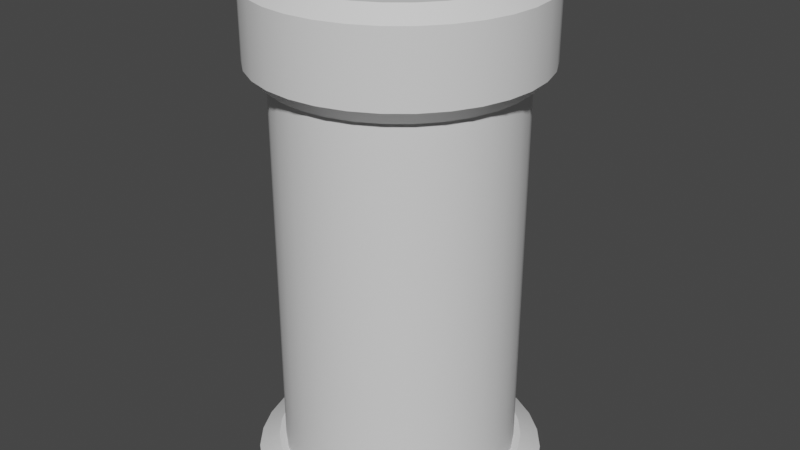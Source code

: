 # Source: teleport.blend  (saved by Blender 4.1.24; exported with 4.5.12 LTS)
import bpy
from mathutils import Matrix  # noqa: F401  (used for matrix-valued properties, if any)

bpy.ops.wm.read_factory_settings(use_empty=True)
scene = bpy.context.scene
scene.name = 'Scene'

# ---- collections
col_collection = bpy.data.collections.new('Collection'); scene.collection.children.link(col_collection)

# ---- materials (node trees are filled in below, after node groups)
mat_body = bpy.data.materials.new('Body')
mat_body.use_transparent_shadow = False
mat_title = bpy.data.materials.new('Title')
mat_title.use_transparent_shadow = False
mat_teleport = bpy.data.materials.new('Teleport')
mat_teleport.use_transparent_shadow = False

# ---- node groups
ng_auto_smooth = bpy.data.node_groups.new('Auto Smooth', 'GeometryNodeTree')
_s = ng_auto_smooth.interface.new_socket(name='Geometry', in_out='OUTPUT', socket_type='NodeSocketGeometry')
_s = ng_auto_smooth.interface.new_socket(name='Geometry', in_out='INPUT', socket_type='NodeSocketGeometry')
_s = ng_auto_smooth.interface.new_socket(name='Angle', in_out='INPUT', socket_type='NodeSocketFloat')
_s.subtype = 'ANGLE'
_s.min_value = 0.0
_s.max_value = 3.142
ng_auto_smooth.is_modifier = True
_N = ng_auto_smooth.nodes; _L = ng_auto_smooth.links
n0 = _N.new('NodeGroupOutput'); n0.name = 'Group Output'; n0.location = (480, -100)
n1 = _N.new('NodeGroupInput'); n1.name = 'Group Input'; n1.location = (-420, -300)
n2 = _N.new('NodeGroupInput'); n2.name = 'Group Input.001'; n2.location = (-60, -100)
n3 = _N.new('GeometryNodeSetShadeSmooth'); n3.name = 'Set Shade Smooth'; n3.location = (120, -100)
n3.domain = 'EDGE'
n4 = _N.new('GeometryNodeSetShadeSmooth'); n4.name = 'Set Shade Smooth.001'; n4.location = (300, -100)
n5 = _N.new('GeometryNodeInputMeshEdgeAngle'); n5.name = 'Edge Angle'; n5.location = (-420, -220)
n6 = _N.new('GeometryNodeInputEdgeSmooth'); n6.name = 'Is Edge Smooth'; n6.location = (-60, -160)
n7 = _N.new('GeometryNodeInputShadeSmooth'); n7.name = 'Is Face Smooth'; n7.location = (-240, -340)
n8 = _N.new('FunctionNodeBooleanMath'); n8.name = 'Boolean Math'; n8.location = (-60, -220)
n9 = _N.new('FunctionNodeCompare'); n9.name = 'Compare'; n9.location = (-240, -180)
n9.operation = 'LESS_EQUAL'
_L.new(n5.outputs[0], n9.inputs[0])
_L.new(n4.outputs[0], n0.inputs[0])
_L.new(n1.outputs[1], n9.inputs[1])
_L.new(n9.outputs[0], n8.inputs[0])
_L.new(n7.outputs[0], n8.inputs[1])
_L.new(n2.outputs[0], n3.inputs[0])
_L.new(n6.outputs[0], n3.inputs[1])
_L.new(n3.outputs[0], n4.inputs[0])
_L.new(n8.outputs[0], n3.inputs[2])
n0.is_active_output = True

# ---- material node trees
mat_body.use_nodes = True; mat_body.node_tree.nodes.clear()
_N = mat_body.node_tree.nodes; _L = mat_body.node_tree.links
n0 = _N.new('ShaderNodeBsdfPrincipled'); n0.name = 'Principled BSDF'; n0.location = (10, 300)
n0.distribution = 'GGX'
n0.subsurface_method = 'RANDOM_WALK_SKIN'
n0.inputs[3].default_value = 1.45
n0.inputs[27].default_value = (0.0, 0.0, 0.0, 1.0)
n0.inputs[28].default_value = 1.0
n1 = _N.new('ShaderNodeOutputMaterial'); n1.name = 'Material Output'; n1.location = (300, 300)
_L.new(n0.outputs[0], n1.inputs[0])
n1.is_active_output = True
mat_title.use_nodes = True; mat_title.node_tree.nodes.clear()
_N = mat_title.node_tree.nodes; _L = mat_title.node_tree.links
n0 = _N.new('ShaderNodeBsdfPrincipled'); n0.name = 'Principled BSDF'; n0.location = (10, 300)
n0.distribution = 'GGX'
n0.subsurface_method = 'RANDOM_WALK_SKIN'
n0.inputs[3].default_value = 1.45
n0.inputs[27].default_value = (0.0, 0.0, 0.0, 1.0)
n0.inputs[28].default_value = 1.0
n1 = _N.new('ShaderNodeOutputMaterial'); n1.name = 'Material Output'; n1.location = (300, 300)
_L.new(n0.outputs[0], n1.inputs[0])
n1.is_active_output = True
mat_teleport.use_nodes = True; mat_teleport.node_tree.nodes.clear()
_N = mat_teleport.node_tree.nodes; _L = mat_teleport.node_tree.links
n0 = _N.new('ShaderNodeBsdfPrincipled'); n0.name = 'Principled BSDF'; n0.location = (10, 300)
n1 = _N.new('ShaderNodeOutputMaterial'); n1.name = 'Material Output'; n1.location = (300, 300)
_L.new(n0.outputs[0], n1.inputs[0])
n1.is_active_output = True

# ---- world
world_world = bpy.data.worlds.new('World'); scene.world = world_world
world_world.use_nodes = True; world_world.node_tree.nodes.clear()
_N = world_world.node_tree.nodes; _L = world_world.node_tree.links
n0 = _N.new('ShaderNodeOutputWorld'); n0.name = 'World Output'; n0.location = (300, 300)
n1 = _N.new('ShaderNodeBackground'); n1.name = 'Background'; n1.location = (10, 300)
n1.inputs[0].default_value = (0.05088, 0.05088, 0.05088, 1.0)
_L.new(n1.outputs[0], n0.inputs[0])
n0.is_active_output = True
world_world.color = (0.05088, 0.05088, 0.05088)
world_world.use_sun_shadow = False
world_world.sun_shadow_jitter_overblur = 0.0

# ---- meshes
me_base = bpy.data.meshes.new('Base')
me_base.from_pydata([(-6.985e-10, 1.05, 0.0), (0.0, 0.9, 0.1), (0.2048, 1.03, 0.0), (0.1756, 0.8827, 0.1), (0.4018, 0.9701, 0.0), (0.3444, 0.8315, 0.1), (0.5833, 0.873, 0.0), (0.5, 0.7483, 0.1), (0.7425, 0.7425, 0.0), (0.6364, 0.6364, 0.1), (0.873, 0.5833, 0.0), (0.7483, 0.5, 0.1), (0.9701, 0.4018, 0.0), (0.8315, 0.3444, 0.1), (1.03, 0.2048, 0.0), (0.8827, 0.1756, 0.1), (1.05, -4.497e-08, 0.0), (0.9, -3.934e-08, 0.1), (1.03, -0.2048, 0.0), (0.8827, -0.1756, 0.1), (0.9701, -0.4018, 0.0), (0.8315, -0.3444, 0.1), (0.873, -0.5833, 0.0), (0.7483, -0.5, 0.1), (0.7425, -0.7425, 0.0), (0.6364, -0.6364, 0.1), (0.5833, -0.873, 0.0), (0.5, -0.7483, 0.1), (0.4018, -0.9701, 0.0), (0.3444, -0.8315, 0.1), (0.2048, -1.03, 0.0), (0.1756, -0.8827, 0.1), (-9.249e-08, -1.05, 0.0), (-7.868e-08, -0.9, 0.1), (-0.2048, -1.03, 0.0), (-0.1756, -0.8827, 0.1), (-0.4018, -0.9701, 0.0), (-0.3444, -0.8315, 0.1), (-0.5833, -0.873, 0.0), (-0.5, -0.7483, 0.1), (-0.7425, -0.7425, 0.0), (-0.6364, -0.6364, 0.1), (-0.873, -0.5833, 0.0), (-0.7483, -0.5, 0.1), (-0.9701, -0.4018, 0.0), (-0.8315, -0.3444, 0.1), (-1.03, -0.2048, 0.0), (-0.8827, -0.1756, 0.1), (-1.05, 1.345e-08, 0.0), (-0.9, 1.073e-08, 0.1), (-1.03, 0.2048, 0.0), (-0.8827, 0.1756, 0.1), (-0.9701, 0.4018, 0.0), (-0.8315, 0.3444, 0.1), (-0.873, 0.5833, 0.0), (-0.7483, 0.5, 0.1), (-0.7425, 0.7425, 0.0), (-0.6364, 0.6364, 0.1), (-0.5833, 0.873, 0.0), (-0.5, 0.7483, 0.1), (-0.4018, 0.9701, 0.0), (-0.3444, 0.8315, 0.1), (-0.2048, 1.03, 0.0), (-0.1756, 0.8827, 0.1)], [], [(0, 1, 3, 2), (2, 3, 5, 4), (4, 5, 7, 6), (6, 7, 9, 8), (8, 9, 11, 10), (10, 11, 13, 12), (12, 13, 15, 14), (14, 15, 17, 16), (16, 17, 19, 18), (18, 19, 21, 20), (20, 21, 23, 22), (22, 23, 25, 24), (24, 25, 27, 26), (26, 27, 29, 28), (28, 29, 31, 30), (30, 31, 33, 32), (32, 33, 35, 34), (34, 35, 37, 36), (36, 37, 39, 38), (38, 39, 41, 40), (40, 41, 43, 42), (42, 43, 45, 44), (44, 45, 47, 46), (46, 47, 49, 48), (48, 49, 51, 50), (50, 51, 53, 52), (52, 53, 55, 54), (54, 55, 57, 56), (56, 57, 59, 58), (58, 59, 61, 60), (3, 1, 63, 61, 59, 57, 55, 53, 51, 49, 47, 45, 43, 41, 39, 37, 35, 33, 31, 29, 27, 25, 23, 21, 19, 17, 15, 13, 11, 9, 7, 5), (60, 61, 63, 62), (62, 63, 1, 0)])
me_base.polygons.foreach_set('use_smooth', [True] * 33)
_k = set([(0, 2), (0, 62), (1, 3), (1, 63), (2, 4), (3, 5), (4, 6), (5, 7), (6, 8), (7, 9), (8, 10), (9, 11), (10, 12), (11, 13), (12, 14), (13, 15), (14, 16), (15, 17), (16, 18), (17, 19), (18, 20), (19, 21), (20, 22), (21, 23), (22, 24), (23, 25), (24, 26), (25, 27), (26, 28), (27, 29), (28, 30), (29, 31), (30, 32), (31, 33), (32, 34), (33, 35), (34, 36), (35, 37), (36, 38), (37, 39), (38, 40), (39, 41), (40, 42), (41, 43), (42, 44), (43, 45), (44, 46), (45, 47), (46, 48), (47, 49), (48, 50), (49, 51), (50, 52), (51, 53), (52, 54), (53, 55), (54, 56), (55, 57), (56, 58), (57, 59), (58, 60), (59, 61), (60, 62), (61, 63)])
me_base.attributes.new('sharp_edge', 'BOOLEAN', 'EDGE').data.foreach_set('value', [ (min(e.vertices), max(e.vertices)) in _k for e in me_base.edges])
_uv = me_base.uv_layers.new(name='UVMap')
_uv.uv.foreach_set('vector', [0.5, 0.4293, 0.5, 0.5707, 0.4116, 0.5707, 0.4116, 0.4293, 0.4116, 0.4293, 0.4116, 0.5707, 0.3233, 0.5707, 0.3233, 0.4293, 0.3233, 0.4293, 0.3233, 0.5707, 0.2349, 0.5707, 0.2349, 0.4293, 0.2349, 0.4293, 0.2349, 0.5707, 0.1466, 0.5707, 0.1466, 0.4293, 0.1466, 0.4293, 0.1466, 0.5707, 0.05821, 0.5707, 0.05821, 0.4293, 0.05821, 0.4293, 0.05821, 0.5707, -0.03014, 0.5707, -0.03014, 0.4293, -0.03014, 0.4293, -0.03014, 0.5707, -0.1185, 0.5707, -0.1185, 0.4293, -0.1185, 0.4293, -0.1185, 0.5707, -0.2069, 0.5707, -0.2069, 0.4293, -0.2069, 0.4293, -0.2069, 0.5707, -0.2952, 0.5707, -0.2952, 0.4293, -0.2952, 0.4293, -0.2952, 0.5707, -0.3836, 0.5707, -0.3836, 0.4293, -0.3836, 0.4293, -0.3836, 0.5707, -0.4719, 0.5707, -0.4719, 0.4293, -0.4719, 0.4293, -0.4719, 0.5707, -0.5603, 0.5707, -0.5603, 0.4293, -0.5603, 0.4293, -0.5603, 0.5707, -0.6486, 0.5707, -0.6486, 0.4293, -0.6486, 0.4293, -0.6486, 0.5707, -0.737, 0.5707, -0.737, 0.4293, -0.737, 0.4293, -0.737, 0.5707, -0.8254, 0.5707, -0.8254, 0.4293, -0.8254, 0.4293, -0.8254, 0.5707, -0.9137, 0.5707, -0.9137, 0.4293, 1.914, 0.4293, 1.914, 0.5707, 1.825, 0.5707, 1.825, 0.4293, 1.825, 0.4293, 1.825, 0.5707, 1.737, 0.5707, 1.737, 0.4293, 1.737, 0.4293, 1.737, 0.5707, 1.649, 0.5707, 1.649, 0.4293, 1.649, 0.4293, 1.649, 0.5707, 1.56, 0.5707, 1.56, 0.4293, 1.56, 0.4293, 1.56, 0.5707, 1.472, 0.5707, 1.472, 0.4293, 1.472, 0.4293, 1.472, 0.5707, 1.384, 0.5707, 1.384, 0.4293, 1.384, 0.4293, 1.384, 0.5707, 1.295, 0.5707, 1.295, 0.4293, 1.295, 0.4293, 1.295, 0.5707, 1.207, 0.5707, 1.207, 0.4293, 1.207, 0.4293, 1.207, 0.5707, 1.119, 0.5707, 1.119, 0.4293, 1.119, 0.4293, 1.119, 0.5707, 1.03, 0.5707, 1.03, 0.4293, 1.03, 0.4293, 1.03, 0.5707, 0.9418, 0.5707, 0.9418, 0.4293, 0.9418, 0.4293, 0.9418, 0.5707, 0.8534, 0.5707, 0.8534, 0.4293, 0.8534, 0.4293, 0.8534, 0.5707, 0.7651, 0.5707, 0.7651, 0.4293, 0.7651, 0.4293, 0.7651, 0.5707, 0.6767, 0.5707, 0.6767, 0.4293, 0.06729, 0.3687, 0.1012, 0.2868, 0.1505, 0.2131, 0.2131, 0.1505, 0.2868, 0.1012, 0.3687, 0.06729, 0.4557, 0.05, 0.5443, 0.05, 0.6313, 0.06729, 0.7132, 0.1012, 0.7869, 0.1505, 0.8495, 0.2131, 0.8988, 0.2868, 0.9327, 0.3687, 0.95, 0.4557, 0.95, 0.5443, 0.9327, 0.6313, 0.8988, 0.7132, 0.8495, 0.7869, 0.7869, 0.8495, 0.7132, 0.8988, 0.6313, 0.9327, 0.5443, 0.95, 0.4557, 0.95, 0.3687, 0.9327, 0.2868, 0.8988, 0.2131, 0.8495, 0.1505, 0.7869, 0.1012, 0.7132, 0.06729, 0.6313, 0.05, 0.5443, 0.05, 0.4557, 0.6767, 0.4293, 0.6767, 0.5707, 0.5884, 0.5707, 0.5884, 0.4293, 0.5884, 0.4293, 0.5884, 0.5707, 0.5, 0.5707, 0.5, 0.4293])
me_base.materials.append(mat_body)
me_base.update()
me_top = bpy.data.meshes.new('Top')
me_top.from_pydata([(0.0, -1.0, 3.0), (0.0, -0.9, 2.9), (0.1951, -0.9808, 3.0), (0.1756, -0.8827, 2.9), (0.3827, -0.9239, 3.0), (0.3444, -0.8315, 2.9), (0.5556, -0.8315, 3.0), (0.5, -0.7483, 2.9), (0.7071, -0.7071, 3.0), (0.6364, -0.6364, 2.9), (0.8315, -0.5556, 3.0), (0.7483, -0.5, 2.9), (0.9239, -0.3827, 3.0), (0.8315, -0.3444, 2.9), (0.9808, -0.1951, 3.0), (0.8827, -0.1756, 2.9), (1.0, 4.371e-08, 3.0), (0.9, 2.424e-08, 2.9), (0.9808, 0.1951, 3.0), (0.8827, 0.1756, 2.9), (0.9239, 0.3827, 3.0), (0.8315, 0.3444, 2.9), (0.8315, 0.5556, 3.0), (0.7483, 0.5, 2.9), (0.7071, 0.7071, 3.0), (0.6364, 0.6364, 2.9), (0.5556, 0.8315, 3.0), (0.5, 0.7483, 2.9), (0.3827, 0.9239, 3.0), (0.3444, 0.8315, 2.9), (0.1951, 0.9808, 3.0), (0.1756, 0.8827, 2.9), (-8.742e-08, 1.0, 3.0), (-7.868e-08, 0.9, 2.9), (-0.1951, 0.9808, 3.0), (-0.1756, 0.8827, 2.9), (-0.3827, 0.9239, 3.0), (-0.3444, 0.8315, 2.9), (-0.5556, 0.8315, 3.0), (-0.5, 0.7483, 2.9), (-0.7071, 0.7071, 3.0), (-0.6364, 0.6364, 2.9), (-0.8315, 0.5556, 3.0), (-0.7483, 0.5, 2.9), (-0.9239, 0.3827, 3.0), (-0.8315, 0.3444, 2.9), (-0.9808, 0.1951, 3.0), (-0.8827, 0.1756, 2.9), (-1.0, -1.192e-08, 3.0), (-0.9, -2.583e-08, 2.9), (-0.9808, -0.1951, 3.0), (-0.8827, -0.1756, 2.9), (-0.9239, -0.3827, 3.0), (-0.8315, -0.3444, 2.9), (-0.8315, -0.5556, 3.0), (-0.7483, -0.5, 2.9), (-0.7071, -0.7071, 3.0), (-0.6364, -0.6364, 2.9), (-0.5556, -0.8315, 3.0), (-0.5, -0.7483, 2.9), (-0.3827, -0.9239, 3.0), (-0.3444, -0.8315, 2.9), (-0.1951, -0.9808, 3.0), (-0.1756, -0.8827, 2.9), (-5.299e-08, -1.0, 3.1), (0.1951, -0.9808, 3.1), (0.3827, -0.9239, 3.1), (0.5556, -0.8315, 3.1), (0.7071, -0.7071, 3.1), (0.8315, -0.5556, 3.1), (0.9239, -0.3827, 3.1), (0.9808, -0.1951, 3.1), (1.0, 1.016e-07, 3.1), (0.9808, 0.1951, 3.1), (0.9239, 0.3827, 3.1), (0.8315, 0.5556, 3.1), (0.7071, 0.7071, 3.1), (0.5556, 0.8315, 3.1), (0.3827, 0.9239, 3.1), (0.1951, 0.9808, 3.1), (-1.404e-07, 1.0, 3.1), (-0.1951, 0.9808, 3.1), (-0.3827, 0.9239, 3.1), (-0.5556, 0.8315, 3.1), (-0.7071, 0.7071, 3.1), (-0.8315, 0.5556, 3.1), (-0.9239, 0.3827, 3.1), (-0.9808, 0.1951, 3.1), (-1.0, 4.594e-08, 3.1), (-0.9808, -0.1951, 3.1), (-0.9239, -0.3827, 3.1), (-0.8315, -0.5556, 3.1), (-0.7071, -0.7071, 3.1), (-0.5556, -0.8315, 3.1), (-0.3827, -0.9239, 3.1), (-0.1951, -0.9808, 3.1), (-7.161e-08, -1.0, 3.4), (0.1951, -0.9808, 3.4), (0.3827, -0.9239, 3.4), (0.5556, -0.8315, 3.4), (0.7071, -0.7071, 3.4), (0.8315, -0.5556, 3.4), (0.9239, -0.3827, 3.4), (0.9808, -0.1951, 3.4), (1.0, 1.594e-07, 3.4), (0.9808, 0.1951, 3.4), (0.9239, 0.3827, 3.4), (0.8315, 0.5556, 3.4), (0.7071, 0.7071, 3.4), (0.5556, 0.8315, 3.4), (0.3827, 0.9239, 3.4), (0.1951, 0.9808, 3.4), (-1.59e-07, 1.0, 3.4), (-0.1951, 0.9808, 3.4), (-0.3827, 0.9239, 3.4), (-0.5556, 0.8315, 3.4), (-0.7071, 0.7071, 3.4), (-0.8315, 0.5556, 3.4), (-0.9239, 0.3827, 3.4), (-0.9808, 0.1951, 3.4), (-1.0, 1.038e-07, 3.4), (-0.9808, -0.1951, 3.4), (-0.9239, -0.3827, 3.4), (-0.8315, -0.5556, 3.4), (-0.7071, -0.7071, 3.4), (-0.5556, -0.8315, 3.4), (-0.3827, -0.9239, 3.4), (-0.1951, -0.9808, 3.4), (0.1951, -0.9808, 3.5), (0.5556, -0.8315, 3.5), (0.7071, -0.7071, 3.5), (0.8315, -0.5556, 3.5), (0.9808, -0.1951, 3.5), (0.9808, 0.1951, 3.5), (0.8315, 0.5556, 3.5), (0.7071, 0.7071, 3.5), (0.5556, 0.8315, 3.5), (0.3827, 0.9239, 3.5), (0.1951, 0.9808, 3.5), (-1.839e-07, 1.0, 3.5), (-0.1951, 0.9808, 3.5), (-0.3827, 0.9239, 3.5), (-0.5556, 0.8315, 3.5), (-0.8315, 0.5556, 3.5), (-0.9808, 0.1951, 3.5), (-0.9808, -0.1951, 3.5), (-0.8315, -0.5556, 3.5), (-0.7071, -0.7071, 3.5), (-0.5556, -0.8315, 3.5), (-0.1951, -0.9808, 3.5), (0.0, 0.9, 3.6), (0.1756, 0.8827, 3.6), (0.3444, 0.8315, 3.6), (0.5, 0.7483, 3.6), (0.6364, 0.6364, 3.6), (0.7483, 0.5, 3.6), (0.9239, 0.3827, 3.5), (0.8315, 0.3444, 3.6), (0.8827, 0.1756, 3.6), (1.0, -4.371e-08, 3.5), (0.9, -3.934e-08, 3.6), (0.8827, -0.1756, 3.6), (0.9239, -0.3827, 3.5), (0.8315, -0.3444, 3.6), (0.7483, -0.5, 3.6), (0.6364, -0.6364, 3.6), (0.5, -0.7483, 3.6), (0.3827, -0.9239, 3.5), (0.3444, -0.8315, 3.6), (0.1756, -0.8827, 3.6), (-8.742e-08, -1.0, 3.5), (-7.868e-08, -0.9, 3.6), (-0.1756, -0.8827, 3.6), (-0.3827, -0.9239, 3.5), (-0.3444, -0.8315, 3.6), (-0.5, -0.7483, 3.6), (-0.6364, -0.6364, 3.6), (-0.7483, -0.5, 3.6), (-0.9239, -0.3827, 3.5), (-0.8315, -0.3444, 3.6), (-0.8827, -0.1756, 3.6), (-1.0, 1.192e-08, 3.5), (-0.9, 1.073e-08, 3.6), (-0.8827, 0.1756, 3.6), (-0.9239, 0.3827, 3.5), (-0.8315, 0.3444, 3.6), (-0.7483, 0.5, 3.6), (-0.7071, 0.7071, 3.5), (-0.6364, 0.6364, 3.6), (-0.5, 0.7483, 3.6), (-0.3444, 0.8315, 3.6), (-0.1756, 0.8827, 3.6)], [], [(0, 1, 3, 2), (2, 3, 5, 4), (4, 5, 7, 6), (6, 7, 9, 8), (8, 9, 11, 10), (10, 11, 13, 12), (12, 13, 15, 14), (14, 15, 17, 16), (16, 17, 19, 18), (18, 19, 21, 20), (20, 21, 23, 22), (22, 23, 25, 24), (24, 25, 27, 26), (26, 27, 29, 28), (28, 29, 31, 30), (30, 31, 33, 32), (32, 33, 35, 34), (34, 35, 37, 36), (36, 37, 39, 38), (38, 39, 41, 40), (40, 41, 43, 42), (42, 43, 45, 44), (44, 45, 47, 46), (46, 47, 49, 48), (48, 49, 51, 50), (50, 51, 53, 52), (52, 53, 55, 54), (54, 55, 57, 56), (56, 57, 59, 58), (58, 59, 61, 60), (3, 1, 63, 61, 59, 57, 55, 53, 51, 49, 47, 45, 43, 41, 39, 37, 35, 33, 31, 29, 27, 25, 23, 21, 19, 17, 15, 13, 11, 9, 7, 5), (60, 61, 63, 62), (62, 63, 1, 0), (50, 52, 90, 89), (76, 77, 109, 108), (6, 8, 68, 67), (24, 26, 77, 76), (42, 44, 86, 85), (60, 62, 95, 94), (16, 18, 73, 72), (34, 36, 82, 81), (52, 54, 91, 90), (8, 10, 69, 68), (26, 28, 78, 77), (44, 46, 87, 86), (0, 2, 65, 64), (62, 0, 64, 95), (18, 20, 74, 73), (36, 38, 83, 82), (54, 56, 92, 91), (10, 12, 70, 69), (28, 30, 79, 78), (46, 48, 88, 87), (2, 4, 66, 65), (20, 22, 75, 74), (38, 40, 84, 83), (56, 58, 93, 92), (12, 14, 71, 70), (30, 32, 80, 79), (48, 50, 89, 88), (4, 6, 67, 66), (22, 24, 76, 75), (40, 42, 85, 84), (58, 60, 94, 93), (14, 16, 72, 71), (32, 34, 81, 80), (111, 112, 139, 138), (90, 91, 123, 122), (77, 78, 110, 109), (64, 65, 97, 96), (91, 92, 124, 123), (78, 79, 111, 110), (65, 66, 98, 97), (92, 93, 125, 124), (79, 80, 112, 111), (66, 67, 99, 98), (93, 94, 126, 125), (80, 81, 113, 112), (67, 68, 100, 99), (94, 95, 127, 126), (81, 82, 114, 113), (68, 69, 101, 100), (95, 64, 96, 127), (82, 83, 115, 114), (69, 70, 102, 101), (83, 84, 116, 115), (70, 71, 103, 102), (84, 85, 117, 116), (71, 72, 104, 103), (85, 86, 118, 117), (72, 73, 105, 104), (86, 87, 119, 118), (73, 74, 106, 105), (87, 88, 120, 119), (74, 75, 107, 106), (88, 89, 121, 120), (75, 76, 108, 107), (89, 90, 122, 121), (98, 99, 129, 167), (125, 126, 173, 148), (112, 113, 140, 139), (99, 100, 130, 129), (126, 127, 149, 173), (113, 114, 141, 140), (100, 101, 131, 130), (127, 96, 170, 149), (114, 115, 142, 141), (101, 102, 162, 131), (115, 116, 187, 142), (102, 103, 132, 162), (116, 117, 143, 187), (103, 104, 159, 132), (117, 118, 184, 143), (104, 105, 133, 159), (118, 119, 144, 184), (105, 106, 156, 133), (119, 120, 181, 144), (106, 107, 134, 156), (120, 121, 145, 181), (107, 108, 135, 134), (121, 122, 178, 145), (108, 109, 136, 135), (122, 123, 146, 178), (109, 110, 137, 136), (96, 97, 128, 170), (123, 124, 147, 146), (110, 111, 138, 137), (97, 98, 167, 128), (124, 125, 148, 147), (139, 150, 151, 138), (138, 151, 152, 137), (137, 152, 153, 136), (136, 153, 154, 135), (135, 154, 155, 134), (134, 155, 157, 156), (156, 157, 158, 133), (133, 158, 160, 159), (159, 160, 161, 132), (132, 161, 163, 162), (162, 163, 164, 131), (131, 164, 165, 130), (130, 165, 166, 129), (129, 166, 168, 167), (167, 168, 169, 128), (128, 169, 171, 170), (170, 171, 172, 149), (149, 172, 174, 173), (173, 174, 175, 148), (148, 175, 176, 147), (147, 176, 177, 146), (146, 177, 179, 178), (178, 179, 180, 145), (145, 180, 182, 181), (181, 182, 183, 144), (144, 183, 185, 184), (184, 185, 186, 143), (143, 186, 188, 187), (187, 188, 189, 142), (142, 189, 190, 141), (151, 150, 191, 190, 189, 188, 186, 185, 183, 182, 180, 179, 177, 176, 175, 174, 172, 171, 169, 168, 166, 165, 164, 163, 161, 160, 158, 157, 155, 154, 153, 152), (141, 190, 191, 140), (140, 191, 150, 139)])
me_top.polygons.foreach_set('use_smooth', [True] * 162)
me_top.polygons.foreach_set('material_index', [0, 0, 0, 0, 0, 0, 0, 0, 0, 0, 0, 0, 0, 0, 0, 0, 0, 0, 0, 0, 0, 0, 0, 0, 0, 0, 0, 0, 0, 0, 0, 0, 0, 0, 1, 0, 0, 0, 0, 0, 0, 0, 0, 0, 0, 0, 0, 0, 0, 0, 0, 0, 0, 0, 0, 0, 0, 0, 0, 0, 0, 0, 0, 0, 0, 0, 0, 1, 1, 1, 1, 1, 1, 1, 1, 1, 1, 1, 1, 1, 1, 1, 1, 1, 1, 1, 1, 1, 1, 1, 1, 1, 1, 1, 1, 1, 1, 1, 0, 0, 0, 0, 0, 0, 0, 0, 0, 0, 0, 0, 0, 0, 0, 0, 0, 0, 0, 0, 0, 0, 0, 0, 0, 0, 0, 0, 0, 0, 0, 0, 0, 0, 0, 0, 0, 0, 0, 0, 0, 0, 0, 0, 0, 0, 0, 0, 0, 0, 0, 0, 0, 0, 0, 0, 0, 0, 0, 0, 0, 0, 0, 0])
_k = set([(0, 2), (0, 62), (1, 3), (1, 63), (2, 4), (3, 5), (4, 6), (5, 7), (6, 8), (7, 9), (8, 10), (9, 11), (10, 12), (11, 13), (12, 14), (13, 15), (14, 16), (15, 17), (16, 18), (17, 19), (18, 20), (19, 21), (20, 22), (21, 23), (22, 24), (23, 25), (24, 26), (25, 27), (26, 28), (27, 29), (28, 30), (29, 31), (30, 32), (31, 33), (32, 34), (33, 35), (34, 36), (35, 37), (36, 38), (37, 39), (38, 40), (39, 41), (40, 42), (41, 43), (42, 44), (43, 45), (44, 46), (45, 47), (46, 48), (47, 49), (48, 50), (49, 51), (50, 52), (51, 53), (52, 54), (53, 55), (54, 56), (55, 57), (56, 58), (57, 59), (58, 60), (59, 61), (60, 62), (61, 63), (128, 167), (128, 170), (129, 130), (129, 167), (130, 131), (131, 162), (132, 159), (132, 162), (133, 156), (133, 159), (134, 135), (134, 156), (135, 136), (136, 137), (137, 138), (138, 139), (139, 140), (140, 141), (141, 142), (142, 187), (143, 184), (143, 187), (144, 181), (144, 184), (145, 178), (145, 181), (146, 147), (146, 178), (147, 148), (148, 173), (149, 170), (149, 173), (150, 151), (150, 191), (151, 152), (152, 153), (153, 154), (154, 155), (155, 157), (157, 158), (158, 160), (160, 161), (161, 163), (163, 164), (164, 165), (165, 166), (166, 168), (168, 169), (169, 171), (171, 172), (172, 174), (174, 175), (175, 176), (176, 177), (177, 179), (179, 180), (180, 182), (182, 183), (183, 185), (185, 186), (186, 188), (188, 189), (189, 190), (190, 191)])
me_top.attributes.new('sharp_edge', 'BOOLEAN', 'EDGE').data.foreach_set('value', [ (min(e.vertices), max(e.vertices)) in _k for e in me_top.edges])
_uv = me_top.uv_layers.new(name='UVMap')
_uv.uv.foreach_set('vector', [0.0, 0.5, 0.0, 0.45, 0.03125, 0.45, 0.03125, 0.5, 0.03125, 0.5, 0.03125, 0.45, 0.0625, 0.45, 0.0625, 0.5, 0.0625, 0.5, 0.0625, 0.45, 0.09375, 0.45, 0.09375, 0.5, 0.09375, 0.5, 0.09375, 0.45, 0.125, 0.45, 0.125, 0.5, 0.125, 0.5, 0.125, 0.45, 0.1563, 0.45, 0.1563, 0.5, 0.1563, 0.5, 0.1563, 0.45, 0.1875, 0.45, 0.1875, 0.5, 0.1875, 0.5, 0.1875, 0.45, 0.2188, 0.45, 0.2188, 0.5, 0.2188, 0.5, 0.2188, 0.45, 0.25, 0.45, 0.25, 0.5, 0.25, 0.5, 0.25, 0.45, 0.2812, 0.45, 0.2812, 0.5, 0.2812, 0.5, 0.2812, 0.45, 0.3125, 0.45, 0.3125, 0.5, 0.3125, 0.5, 0.3125, 0.45, 0.3438, 0.45, 0.3438, 0.5, 0.3438, 0.5, 0.3438, 0.45, 0.375, 0.45, 0.375, 0.5, 0.375, 0.5, 0.375, 0.45, 0.4062, 0.45, 0.4062, 0.5, 0.4062, 0.5, 0.4062, 0.45, 0.4375, 0.45, 0.4375, 0.5, 0.4375, 0.5, 0.4375, 0.45, 0.4688, 0.45, 0.4688, 0.5, 0.4688, 0.5, 0.4688, 0.45, 0.5, 0.45, 0.5, 0.5, 0.5, 0.5, 0.5, 0.45, 0.5312, 0.45, 0.5312, 0.5, 0.5312, 0.5, 0.5312, 0.45, 0.5625, 0.45, 0.5625, 0.5, 0.5625, 0.5, 0.5625, 0.45, 0.5938, 0.45, 0.5938, 0.5, 0.5938, 0.5, 0.5938, 0.45, 0.625, 0.45, 0.625, 0.5, 0.625, 0.5, 0.625, 0.45, 0.6562, 0.45, 0.6562, 0.5, 0.6562, 0.5, 0.6562, 0.45, 0.6875, 0.45, 0.6875, 0.5, 0.6875, 0.5, 0.6875, 0.45, 0.7188, 0.45, 0.7188, 0.5, 0.7188, 0.5, 0.7188, 0.45, 0.75, 0.45, 0.75, 0.5, 0.75, 0.5, 0.75, 0.45, 0.7812, 0.45, 0.7812, 0.5, 0.7812, 0.5, 0.7812, 0.45, 0.8125, 0.45, 0.8125, 0.5, 0.8125, 0.5, 0.8125, 0.45, 0.8437, 0.45, 0.8437, 0.5, 0.8437, 0.5, 0.8437, 0.45, 0.875, 0.45, 0.875, 0.5, 0.875, 0.5, 0.875, 0.45, 0.9062, 0.45, 0.9062, 0.5, 0.9062, 0.5, 0.9062, 0.45, 0.9375, 0.45, 0.9375, 0.5, 0.359, 0.4246, 0.3764, 0.3985, 0.3985, 0.3764, 0.4246, 0.359, 0.4536, 0.347, 0.4843, 0.3408, 0.5157, 0.3408, 0.5464, 0.347, 0.5754, 0.359, 0.6015, 0.3764, 0.6236, 0.3985, 0.641, 0.4246, 0.653, 0.4536, 0.6592, 0.4843, 0.6592, 0.5157, 0.653, 0.5464, 0.641, 0.5754, 0.6236, 0.6015, 0.6015, 0.6236, 0.5754, 0.641, 0.5464, 0.653, 0.5157, 0.6592, 0.4843, 0.6592, 0.4536, 0.653, 0.4246, 0.641, 0.3985, 0.6236, 0.3764, 0.6015, 0.359, 0.5754, 0.347, 0.5464, 0.3408, 0.5157, 0.3408, 0.4843, 0.347, 0.4536, 0.9375, 0.5, 0.9375, 0.45, 0.9688, 0.45, 0.9688, 0.5, 0.9688, 0.5, 0.9688, 0.45, 1.0, 0.45, 1.0, 0.5, 0.7812, 0.5, 0.8125, 0.5, 0.8125, 0.55, 0.7812, 0.55, 0.375, 2.98e-08, 0.4062, -7.749e-07, 0.4062, 1.0, 0.375, 1.0, 0.09375, 0.5, 0.125, 0.5, 0.125, 0.55, 0.09375, 0.55, 0.375, 0.5, 0.4062, 0.5, 0.4063, 0.55, 0.375, 0.55, 0.6562, 0.5, 0.6875, 0.5, 0.6875, 0.55, 0.6562, 0.55, 0.9375, 0.5, 0.9688, 0.5, 0.9688, 0.55, 0.9375, 0.55, 0.25, 0.5, 0.2812, 0.5, 0.2812, 0.55, 0.25, 0.55, 0.5312, 0.5, 0.5625, 0.5, 0.5625, 0.55, 0.5312, 0.55, 0.8125, 0.5, 0.8437, 0.5, 0.8437, 0.55, 0.8125, 0.55, 0.125, 0.5, 0.1563, 0.5, 0.1563, 0.55, 0.125, 0.55, 0.4062, 0.5, 0.4375, 0.5, 0.4375, 0.55, 0.4063, 0.55, 0.6875, 0.5, 0.7188, 0.5, 0.7188, 0.55, 0.6875, 0.55, 0.0, 0.5, 0.03125, 0.5, 0.03125, 0.55, 0.0, 0.55, 0.9688, 0.5, 1.0, 0.5, 1.0, 0.55, 0.9688, 0.55, 0.2812, 0.5, 0.3125, 0.5, 0.3125, 0.55, 0.2812, 0.55, 0.5625, 0.5, 0.5938, 0.5, 0.5938, 0.55, 0.5625, 0.55, 0.8437, 0.5, 0.875, 0.5, 0.875, 0.55, 0.8437, 0.55, 0.1563, 0.5, 0.1875, 0.5, 0.1875, 0.55, 0.1563, 0.55, 0.4375, 0.5, 0.4688, 0.5, 0.4688, 0.55, 0.4375, 0.55, 0.7188, 0.5, 0.75, 0.5, 0.75, 0.55, 0.7188, 0.55, 0.03125, 0.5, 0.0625, 0.5, 0.0625, 0.55, 0.03125, 0.55, 0.3125, 0.5, 0.3438, 0.5, 0.3438, 0.55, 0.3125, 0.55, 0.5938, 0.5, 0.625, 0.5, 0.625, 0.55, 0.5938, 0.55, 0.875, 0.5, 0.9062, 0.5, 0.9062, 0.55, 0.875, 0.55, 0.1875, 0.5, 0.2188, 0.5, 0.2188, 0.55, 0.1875, 0.55, 0.4688, 0.5, 0.5, 0.5, 0.5, 0.55, 0.4688, 0.55, 0.75, 0.5, 0.7812, 0.5, 0.7812, 0.55, 0.75, 0.55, 0.0625, 0.5, 0.09375, 0.5, 0.09375, 0.55, 0.0625, 0.55, 0.3438, 0.5, 0.375, 0.5, 0.375, 0.55, 0.3438, 0.55, 0.625, 0.5, 0.6562, 0.5, 0.6562, 0.55, 0.625, 0.55, 0.9062, 0.5, 0.9375, 0.5, 0.9375, 0.55, 0.9062, 0.55, 0.2188, 0.5, 0.25, 0.5, 0.25, 0.55, 0.2188, 0.55, 0.5, 0.5, 0.5312, 0.5, 0.5312, 0.55, 0.5, 0.55, 0.4688, 0.45, 0.5, 0.45, 0.5, 0.5, 0.4688, 0.5, 0.8125, 2.98e-08, 0.8438, 2.98e-08, 0.8437, 1.0, 0.8125, 1.0, 0.4062, -7.749e-07, 0.4375, -7.749e-07, 0.4375, 1.0, 0.4062, 1.0, 0.0, 8.345e-07, 0.03125, 8.345e-07, 0.03125, 1.0, 0.0, 1.0, 0.8438, 2.98e-08, 0.875, 2.98e-08, 0.875, 1.0, 0.8437, 1.0, 0.4375, -7.749e-07, 0.4688, -7.749e-07, 0.4688, 1.0, 0.4375, 1.0, 0.03125, 8.345e-07, 0.0625, 8.345e-07, 0.0625, 1.0, 0.03125, 1.0, 0.875, 2.98e-08, 0.9062, 8.345e-07, 0.9062, 1.0, 0.875, 1.0, 0.4688, -7.749e-07, 0.5, -7.749e-07, 0.5, 1.0, 0.4688, 1.0, 0.0625, 8.345e-07, 0.09375, 8.345e-07, 0.09375, 1.0, 0.0625, 1.0, 0.9062, 8.345e-07, 0.9375, 8.345e-07, 0.9375, 1.0, 0.9062, 1.0, 0.5, -7.749e-07, 0.5312, -7.749e-07, 0.5312, 1.0, 0.5, 1.0, 0.09375, 8.345e-07, 0.125, 2.98e-08, 0.125, 1.0, 0.09375, 1.0, 0.9375, 8.345e-07, 0.9688, 8.345e-07, 0.9688, 1.0, 0.9375, 1.0, 0.5312, -7.749e-07, 0.5625, -7.749e-07, 0.5625, 1.0, 0.5312, 1.0, 0.125, 2.98e-08, 0.1562, 2.98e-08, 0.1563, 1.0, 0.125, 1.0, 0.9688, 8.345e-07, 1.0, 8.345e-07, 1.0, 1.0, 0.9688, 1.0, 0.5625, -7.749e-07, 0.5938, -7.749e-07, 0.5938, 1.0, 0.5625, 1.0, 0.1562, 2.98e-08, 0.1875, 2.98e-08, 0.1875, 1.0, 0.1563, 1.0, 0.5938, -7.749e-07, 0.625, 2.98e-08, 0.625, 1.0, 0.5938, 1.0, 0.1875, 2.98e-08, 0.2188, 2.98e-08, 0.2188, 1.0, 0.1875, 1.0, 0.625, 2.98e-08, 0.6562, 2.98e-08, 0.6562, 1.0, 0.625, 1.0, 0.2188, 2.98e-08, 0.25, 2.98e-08, 0.25, 1.0, 0.2188, 1.0, 0.6562, 2.98e-08, 0.6875, 2.98e-08, 0.6875, 1.0, 0.6562, 1.0, 0.25, 2.98e-08, 0.2812, 2.98e-08, 0.2812, 1.0, 0.25, 1.0, 0.6875, 2.98e-08, 0.7188, 2.98e-08, 0.7188, 1.0, 0.6875, 1.0, 0.2812, 2.98e-08, 0.3125, 2.98e-08, 0.3125, 1.0, 0.2812, 1.0, 0.7188, 2.98e-08, 0.75, 2.98e-08, 0.75, 1.0, 0.7188, 1.0, 0.3125, 2.98e-08, 0.3438, 2.98e-08, 0.3438, 1.0, 0.3125, 1.0, 0.75, 2.98e-08, 0.7812, 2.98e-08, 0.7812, 1.0, 0.75, 1.0, 0.3438, 2.98e-08, 0.375, 2.98e-08, 0.375, 1.0, 0.3438, 1.0, 0.7812, 2.98e-08, 0.8125, 2.98e-08, 0.8125, 1.0, 0.7812, 1.0, 0.0625, 0.45, 0.09375, 0.45, 0.09375, 0.5, 0.0625, 0.5, 0.9062, 0.45, 0.9375, 0.45, 0.9375, 0.5, 0.9062, 0.5, 0.5, 0.45, 0.5312, 0.45, 0.5312, 0.5, 0.5, 0.5, 0.09375, 0.45, 0.125, 0.45, 0.125, 0.5, 0.09375, 0.5, 0.9375, 0.45, 0.9688, 0.45, 0.9688, 0.5, 0.9375, 0.5, 0.5312, 0.45, 0.5625, 0.45, 0.5625, 0.5, 0.5312, 0.5, 0.125, 0.45, 0.1563, 0.45, 0.1563, 0.5, 0.125, 0.5, 0.9688, 0.45, 1.0, 0.45, 1.0, 0.5, 0.9688, 0.5, 0.5625, 0.45, 0.5938, 0.45, 0.5938, 0.5, 0.5625, 0.5, 0.1563, 0.45, 0.1875, 0.45, 0.1875, 0.5, 0.1563, 0.5, 0.5938, 0.45, 0.625, 0.45, 0.625, 0.5, 0.5938, 0.5, 0.1875, 0.45, 0.2188, 0.45, 0.2188, 0.5, 0.1875, 0.5, 0.625, 0.45, 0.6562, 0.45, 0.6562, 0.5, 0.625, 0.5, 0.2188, 0.45, 0.25, 0.45, 0.25, 0.5, 0.2188, 0.5, 0.6562, 0.45, 0.6875, 0.45, 0.6875, 0.5, 0.6562, 0.5, 0.25, 0.45, 0.2812, 0.45, 0.2812, 0.5, 0.25, 0.5, 0.6875, 0.45, 0.7188, 0.45, 0.7188, 0.5, 0.6875, 0.5, 0.2812, 0.45, 0.3125, 0.45, 0.3125, 0.5, 0.2812, 0.5, 0.7188, 0.45, 0.75, 0.45, 0.75, 0.5, 0.7188, 0.5, 0.3125, 0.45, 0.3438, 0.45, 0.3438, 0.5, 0.3125, 0.5, 0.75, 0.45, 0.7812, 0.45, 0.7812, 0.5, 0.75, 0.5, 0.3438, 0.45, 0.375, 0.45, 0.375, 0.5, 0.3438, 0.5, 0.7812, 0.45, 0.8125, 0.45, 0.8125, 0.5, 0.7812, 0.5, 0.375, 0.45, 0.4063, 0.45, 0.4063, 0.5, 0.375, 0.5, 0.8125, 0.45, 0.8437, 0.45, 0.8437, 0.5, 0.8125, 0.5, 0.4063, 0.45, 0.4375, 0.45, 0.4375, 0.5, 0.4063, 0.5, 0.0, 0.45, 0.03125, 0.45, 0.03125, 0.5, 0.0, 0.5, 0.8437, 0.45, 0.875, 0.45, 0.875, 0.5, 0.8437, 0.5, 0.4375, 0.45, 0.4688, 0.45, 0.4688, 0.5, 0.4375, 0.5, 0.03125, 0.45, 0.0625, 0.45, 0.0625, 0.5, 0.03125, 0.5, 0.875, 0.45, 0.9062, 0.45, 0.9062, 0.5, 0.875, 0.5, 0.5, 0.5, 0.5, 0.55, 0.4688, 0.55, 0.4688, 0.5, 0.4688, 0.5, 0.4688, 0.55, 0.4375, 0.55, 0.4375, 0.5, 0.4375, 0.5, 0.4375, 0.55, 0.4062, 0.55, 0.4063, 0.5, 0.4063, 0.5, 0.4062, 0.55, 0.375, 0.55, 0.375, 0.5, 0.375, 0.5, 0.375, 0.55, 0.3438, 0.55, 0.3438, 0.5, 0.3438, 0.5, 0.3438, 0.55, 0.3125, 0.55, 0.3125, 0.5, 0.3125, 0.5, 0.3125, 0.55, 0.2812, 0.55, 0.2812, 0.5, 0.2812, 0.5, 0.2812, 0.55, 0.25, 0.55, 0.25, 0.5, 0.25, 0.5, 0.25, 0.55, 0.2188, 0.55, 0.2188, 0.5, 0.2188, 0.5, 0.2188, 0.55, 0.1875, 0.55, 0.1875, 0.5, 0.1875, 0.5, 0.1875, 0.55, 0.1563, 0.55, 0.1563, 0.5, 0.1563, 0.5, 0.1563, 0.55, 0.125, 0.55, 0.125, 0.5, 0.125, 0.5, 0.125, 0.55, 0.09375, 0.55, 0.09375, 0.5, 0.09375, 0.5, 0.09375, 0.55, 0.0625, 0.55, 0.0625, 0.5, 0.0625, 0.5, 0.0625, 0.55, 0.03125, 0.55, 0.03125, 0.5, 0.03125, 0.5, 0.03125, 0.55, 0.0, 0.55, 0.0, 0.5, 1.0, 0.5, 1.0, 0.55, 0.9688, 0.55, 0.9688, 0.5, 0.9688, 0.5, 0.9688, 0.55, 0.9375, 0.55, 0.9375, 0.5, 0.9375, 0.5, 0.9375, 0.55, 0.9062, 0.55, 0.9062, 0.5, 0.9062, 0.5, 0.9062, 0.55, 0.875, 0.55, 0.875, 0.5, 0.875, 0.5, 0.875, 0.55, 0.8438, 0.55, 0.8437, 0.5, 0.8437, 0.5, 0.8438, 0.55, 0.8125, 0.55, 0.8125, 0.5, 0.8125, 0.5, 0.8125, 0.55, 0.7812, 0.55, 0.7812, 0.5, 0.7812, 0.5, 0.7812, 0.55, 0.75, 0.55, 0.75, 0.5, 0.75, 0.5, 0.75, 0.55, 0.7188, 0.55, 0.7188, 0.5, 0.7188, 0.5, 0.7188, 0.55, 0.6875, 0.55, 0.6875, 0.5, 0.6875, 0.5, 0.6875, 0.55, 0.6562, 0.55, 0.6562, 0.5, 0.6562, 0.5, 0.6562, 0.55, 0.625, 0.55, 0.625, 0.5, 0.625, 0.5, 0.625, 0.55, 0.5938, 0.55, 0.5938, 0.5, 0.5938, 0.5, 0.5938, 0.55, 0.5625, 0.55, 0.5625, 0.5, 0.347, 0.4536, 0.359, 0.4246, 0.3764, 0.3985, 0.3985, 0.3764, 0.4246, 0.359, 0.4536, 0.347, 0.4843, 0.3408, 0.5157, 0.3408, 0.5464, 0.347, 0.5754, 0.359, 0.6015, 0.3764, 0.6236, 0.3985, 0.641, 0.4246, 0.653, 0.4536, 0.6592, 0.4843, 0.6592, 0.5157, 0.653, 0.5464, 0.641, 0.5754, 0.6236, 0.6015, 0.6015, 0.6236, 0.5754, 0.641, 0.5464, 0.653, 0.5157, 0.6592, 0.4843, 0.6592, 0.4536, 0.653, 0.4246, 0.641, 0.3985, 0.6236, 0.3764, 0.6015, 0.359, 0.5754, 0.347, 0.5464, 0.3408, 0.5157, 0.3408, 0.4843, 0.5625, 0.5, 0.5625, 0.55, 0.5312, 0.55, 0.5312, 0.5, 0.5312, 0.5, 0.5312, 0.55, 0.5, 0.55, 0.5, 0.5])
me_top.materials.append(mat_body)
me_top.materials.append(mat_title)
me_top.update()
me_cylinder = bpy.data.meshes.new('Cylinder')
me_cylinder.from_pydata([(0.0, 0.85, -1.4), (0.0, 0.85, 1.4), (0.1658, 0.8337, -1.4), (0.1658, 0.8337, 1.4), (0.3253, 0.7853, -1.4), (0.3253, 0.7853, 1.4), (0.4722, 0.7067, -1.4), (0.4722, 0.7067, 1.4), (0.601, 0.601, -1.4), (0.601, 0.601, 1.4), (0.7067, 0.4722, -1.4), (0.7067, 0.4722, 1.4), (0.7853, 0.3253, -1.4), (0.7853, 0.3253, 1.4), (0.8337, 0.1658, -1.4), (0.8337, 0.1658, 1.4), (0.85, -3.715e-08, -1.4), (0.85, -3.715e-08, 1.4), (0.8337, -0.1658, -1.4), (0.8337, -0.1658, 1.4), (0.7853, -0.3253, -1.4), (0.7853, -0.3253, 1.4), (0.7067, -0.4722, -1.4), (0.7067, -0.4722, 1.4), (0.601, -0.601, -1.4), (0.601, -0.601, 1.4), (0.4722, -0.7067, -1.4), (0.4722, -0.7067, 1.4), (0.3253, -0.7853, -1.4), (0.3253, -0.7853, 1.4), (0.1658, -0.8337, -1.4), (0.1658, -0.8337, 1.4), (-7.431e-08, -0.85, -1.4), (-7.431e-08, -0.85, 1.4), (-0.1658, -0.8337, -1.4), (-0.1658, -0.8337, 1.4), (-0.3253, -0.7853, -1.4), (-0.3253, -0.7853, 1.4), (-0.4722, -0.7067, -1.4), (-0.4722, -0.7067, 1.4), (-0.601, -0.601, -1.4), (-0.601, -0.601, 1.4), (-0.7067, -0.4722, -1.4), (-0.7067, -0.4722, 1.4), (-0.7853, -0.3253, -1.4), (-0.7853, -0.3253, 1.4), (-0.8337, -0.1658, -1.4), (-0.8337, -0.1658, 1.4), (-0.85, 1.014e-08, -1.4), (-0.85, 1.014e-08, 1.4), (-0.8337, 0.1658, -1.4), (-0.8337, 0.1658, 1.4), (-0.7853, 0.3253, -1.4), (-0.7853, 0.3253, 1.4), (-0.7067, 0.4722, -1.4), (-0.7067, 0.4722, 1.4), (-0.601, 0.601, -1.4), (-0.601, 0.601, 1.4), (-0.4722, 0.7067, -1.4), (-0.4722, 0.7067, 1.4), (-0.3253, 0.7853, -1.4), (-0.3253, 0.7853, 1.4), (-0.1658, 0.8337, -1.4), (-0.1658, 0.8337, 1.4)], [], [(0, 1, 3, 2), (2, 3, 5, 4), (4, 5, 7, 6), (6, 7, 9, 8), (8, 9, 11, 10), (10, 11, 13, 12), (12, 13, 15, 14), (14, 15, 17, 16), (16, 17, 19, 18), (18, 19, 21, 20), (20, 21, 23, 22), (22, 23, 25, 24), (24, 25, 27, 26), (26, 27, 29, 28), (28, 29, 31, 30), (30, 31, 33, 32), (32, 33, 35, 34), (34, 35, 37, 36), (36, 37, 39, 38), (38, 39, 41, 40), (40, 41, 43, 42), (42, 43, 45, 44), (44, 45, 47, 46), (46, 47, 49, 48), (48, 49, 51, 50), (50, 51, 53, 52), (52, 53, 55, 54), (54, 55, 57, 56), (56, 57, 59, 58), (58, 59, 61, 60), (60, 61, 63, 62), (62, 63, 1, 0)])
me_cylinder.polygons.foreach_set('use_smooth', [True] * 32)
_uv = me_cylinder.uv_layers.new(name='UVMap')
_uv.uv.foreach_set('vector', [0.5, 0.0, 0.5, 1.0, 0.4688, 1.0, 0.4688, 0.0, 0.4688, 0.0, 0.4688, 1.0, 0.4375, 1.0, 0.4375, 0.0, 0.4375, 0.0, 0.4375, 1.0, 0.4062, 1.0, 0.4062, 0.0, 0.4062, 0.0, 0.4062, 1.0, 0.375, 1.0, 0.375, 0.0, 0.375, 0.0, 0.375, 1.0, 0.3438, 1.0, 0.3438, 0.0, 0.3438, 0.0, 0.3438, 1.0, 0.3125, 1.0, 0.3125, 0.0, 0.3125, 0.0, 0.3125, 1.0, 0.2812, 1.0, 0.2812, 0.0, 0.2812, 0.0, 0.2812, 1.0, 0.25, 1.0, 0.25, 0.0, 0.25, 0.0, 0.25, 1.0, 0.2188, 1.0, 0.2188, 0.0, 0.2188, 0.0, 0.2188, 1.0, 0.1875, 1.0, 0.1875, 0.0, 0.1875, 0.0, 0.1875, 1.0, 0.1563, 1.0, 0.1563, 0.0, 0.1563, 0.0, 0.1563, 1.0, 0.125, 1.0, 0.125, 0.0, 0.125, 0.0, 0.125, 1.0, 0.09375, 1.0, 0.09375, 0.0, 0.09375, 0.0, 0.09375, 1.0, 0.0625, 1.0, 0.0625, 0.0, 0.0625, 0.0, 0.0625, 1.0, 0.03125, 1.0, 0.03125, 0.0, 0.03125, 0.0, 0.03125, 1.0, 0.0, 1.0, 0.0, 0.0, 1.0, 0.0, 1.0, 1.0, 0.9688, 1.0, 0.9688, 0.0, 0.9688, 0.0, 0.9688, 1.0, 0.9375, 1.0, 0.9375, 0.0, 0.9375, 0.0, 0.9375, 1.0, 0.9062, 1.0, 0.9062, 0.0, 0.9062, 0.0, 0.9062, 1.0, 0.875, 1.0, 0.875, 0.0, 0.875, 0.0, 0.875, 1.0, 0.8438, 1.0, 0.8438, 0.0, 0.8438, 0.0, 0.8438, 1.0, 0.8125, 1.0, 0.8125, 0.0, 0.8125, 0.0, 0.8125, 1.0, 0.7812, 1.0, 0.7812, 0.0, 0.7812, 0.0, 0.7812, 1.0, 0.75, 1.0, 0.75, 0.0, 0.75, 0.0, 0.75, 1.0, 0.7188, 1.0, 0.7188, 0.0, 0.7188, 0.0, 0.7188, 1.0, 0.6875, 1.0, 0.6875, 0.0, 0.6875, 0.0, 0.6875, 1.0, 0.6562, 1.0, 0.6562, 0.0, 0.6562, 0.0, 0.6562, 1.0, 0.625, 1.0, 0.625, 0.0, 0.625, 0.0, 0.625, 1.0, 0.5938, 1.0, 0.5938, 0.0, 0.5938, 0.0, 0.5938, 1.0, 0.5625, 1.0, 0.5625, 0.0, 0.5625, 0.0, 0.5625, 1.0, 0.5312, 1.0, 0.5312, 0.0, 0.5312, 0.0, 0.5312, 1.0, 0.5, 1.0, 0.5, 0.0])
me_cylinder.materials.append(mat_teleport)
me_cylinder.update()

# ---- objects
ob_base = bpy.data.objects.new('Base', me_base)
ob_top = bpy.data.objects.new('Top', me_top)
ob_cylinder = bpy.data.objects.new('Cylinder', me_cylinder)

# ---- transforms, parenting, visibility, modifiers, constraints
ob_base.location = (0.0, 0.0, 0.0)
_m = ob_base.modifiers.new('Auto Smooth', 'NODES')
_m.node_group = ng_auto_smooth
_gi = [s.identifier for s in ng_auto_smooth.interface.items_tree if s.item_type == 'SOCKET' and s.in_out == 'INPUT']
_m[_gi[1]] = 0.5236  # Angle
ob_top.location = (0.0, 0.0, 0.0)
_m = ob_top.modifiers.new('Auto Smooth', 'NODES')
_m.node_group = ng_auto_smooth
_gi = [s.identifier for s in ng_auto_smooth.interface.items_tree if s.item_type == 'SOCKET' and s.in_out == 'INPUT']
_m[_gi[1]] = 0.5236  # Angle
ob_cylinder.location = (0.0, 0.0, 1.5)
_m = ob_cylinder.modifiers.new('Auto Smooth', 'NODES')
_m.node_group = ng_auto_smooth
_gi = [s.identifier for s in ng_auto_smooth.interface.items_tree if s.item_type == 'SOCKET' and s.in_out == 'INPUT']
_m[_gi[1]] = 0.5236  # Angle

# ---- collection membership
col_collection.objects.link(ob_base)
col_collection.objects.link(ob_top)
col_collection.objects.link(ob_cylinder)

# ---- scene / render settings (as saved in the file)
scene.frame_start = 1; scene.frame_end = 250; scene.frame_set(1)
scene.render.engine = 'BLENDER_EEVEE_NEXT'
scene.cycles.sampling_pattern = 'TABULATED_SOBOL'
scene.cycles.use_light_tree = False
scene.eevee.ray_tracing_options.trace_max_roughness = 0.0
scene.view_settings.view_transform = 'Filmic'
bpy.context.view_layer.update()

# ---- added for rendering (the .blend has no active camera and no usable light): camera, sun
cam_auto = bpy.data.cameras.new('AutoCamera')
cam_auto.lens = 50.0
cam_auto.sensor_width = 36.0
cam_auto.clip_end = 1000.0
ob_auto_camera = bpy.data.objects.new('AutoCamera', cam_auto)
scene.collection.objects.link(ob_auto_camera)
ob_auto_camera.location = (4.31793, -5.18152, 5.25435)
ob_auto_camera.rotation_euler = (1.09748, -7.21219e-08, 0.694738)
scene.camera = ob_auto_camera
light_auto_sun = bpy.data.lights.new('AutoSun', 'SUN')
light_auto_sun.energy = 3.0
light_auto_sun.angle = 0.0523599
ob_auto_sun = bpy.data.objects.new('AutoSun', light_auto_sun)
scene.collection.objects.link(ob_auto_sun)
ob_auto_sun.rotation_euler = (0.872665, 0.174533, 0.523599)
bpy.context.view_layer.update()
